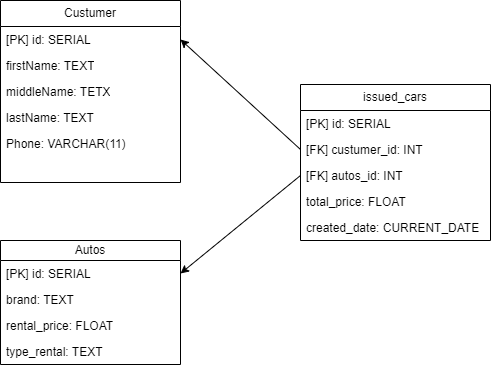

The diagram above was exported from draw.io. Its source (the exported page's mxGraphModel, read from the mxfile embedded in the PNG):
<mxGraphModel dx="1050" dy="522" grid="1" gridSize="10" guides="1" tooltips="1" connect="1" arrows="1" fold="1" page="1" pageScale="1" pageWidth="827" pageHeight="1169" math="0" shadow="0">
  <root>
    <mxCell id="0" />
    <mxCell id="1" parent="0" />
    <mxCell id="CKFqqeXurB1zlYBNWoOD-8" value="Custumer" style="swimlane;fontStyle=0;childLayout=stackLayout;horizontal=1;startSize=26;fillColor=none;horizontalStack=0;resizeParent=1;resizeParentMax=0;resizeLast=0;collapsible=1;marginBottom=0;whiteSpace=wrap;html=1;" vertex="1" parent="1">
      <mxGeometry x="30" y="150" width="180" height="182" as="geometry" />
    </mxCell>
    <mxCell id="CKFqqeXurB1zlYBNWoOD-9" value="[PK] id: SERIAL&lt;div&gt;&lt;br&gt;&lt;/div&gt;" style="text;strokeColor=none;fillColor=none;align=left;verticalAlign=top;spacingLeft=4;spacingRight=4;overflow=hidden;rotatable=0;points=[[0,0.5],[1,0.5]];portConstraint=eastwest;whiteSpace=wrap;html=1;" vertex="1" parent="CKFqqeXurB1zlYBNWoOD-8">
      <mxGeometry y="26" width="180" height="26" as="geometry" />
    </mxCell>
    <mxCell id="CKFqqeXurB1zlYBNWoOD-10" value="firstName: TEXT" style="text;strokeColor=none;fillColor=none;align=left;verticalAlign=top;spacingLeft=4;spacingRight=4;overflow=hidden;rotatable=0;points=[[0,0.5],[1,0.5]];portConstraint=eastwest;whiteSpace=wrap;html=1;" vertex="1" parent="CKFqqeXurB1zlYBNWoOD-8">
      <mxGeometry y="52" width="180" height="26" as="geometry" />
    </mxCell>
    <mxCell id="CKFqqeXurB1zlYBNWoOD-11" value="middleName: TETX" style="text;strokeColor=none;fillColor=none;align=left;verticalAlign=top;spacingLeft=4;spacingRight=4;overflow=hidden;rotatable=0;points=[[0,0.5],[1,0.5]];portConstraint=eastwest;whiteSpace=wrap;html=1;" vertex="1" parent="CKFqqeXurB1zlYBNWoOD-8">
      <mxGeometry y="78" width="180" height="26" as="geometry" />
    </mxCell>
    <mxCell id="CKFqqeXurB1zlYBNWoOD-14" value="lastName: TEXT" style="text;strokeColor=none;fillColor=none;align=left;verticalAlign=top;spacingLeft=4;spacingRight=4;overflow=hidden;rotatable=0;points=[[0,0.5],[1,0.5]];portConstraint=eastwest;whiteSpace=wrap;html=1;" vertex="1" parent="CKFqqeXurB1zlYBNWoOD-8">
      <mxGeometry y="104" width="180" height="26" as="geometry" />
    </mxCell>
    <mxCell id="CKFqqeXurB1zlYBNWoOD-13" value="Phone: VARCHAR(11)" style="text;strokeColor=none;fillColor=none;align=left;verticalAlign=top;spacingLeft=4;spacingRight=4;overflow=hidden;rotatable=0;points=[[0,0.5],[1,0.5]];portConstraint=eastwest;whiteSpace=wrap;html=1;" vertex="1" parent="CKFqqeXurB1zlYBNWoOD-8">
      <mxGeometry y="130" width="180" height="26" as="geometry" />
    </mxCell>
    <mxCell id="CKFqqeXurB1zlYBNWoOD-12" style="text;strokeColor=none;fillColor=none;align=left;verticalAlign=top;spacingLeft=4;spacingRight=4;overflow=hidden;rotatable=0;points=[[0,0.5],[1,0.5]];portConstraint=eastwest;whiteSpace=wrap;html=1;" vertex="1" parent="CKFqqeXurB1zlYBNWoOD-8">
      <mxGeometry y="156" width="180" height="26" as="geometry" />
    </mxCell>
    <mxCell id="CKFqqeXurB1zlYBNWoOD-15" value="Autos" style="swimlane;fontStyle=0;childLayout=stackLayout;horizontal=1;startSize=20;fillColor=none;horizontalStack=0;resizeParent=1;resizeParentMax=0;resizeLast=0;collapsible=1;marginBottom=0;whiteSpace=wrap;html=1;" vertex="1" parent="1">
      <mxGeometry x="30" y="390" width="180" height="124" as="geometry" />
    </mxCell>
    <mxCell id="CKFqqeXurB1zlYBNWoOD-16" value="[PK] id: SERIAL" style="text;strokeColor=none;fillColor=none;align=left;verticalAlign=top;spacingLeft=4;spacingRight=4;overflow=hidden;rotatable=0;points=[[0,0.5],[1,0.5]];portConstraint=eastwest;whiteSpace=wrap;html=1;" vertex="1" parent="CKFqqeXurB1zlYBNWoOD-15">
      <mxGeometry y="20" width="180" height="26" as="geometry" />
    </mxCell>
    <mxCell id="CKFqqeXurB1zlYBNWoOD-17" value="brand: TEXT" style="text;strokeColor=none;fillColor=none;align=left;verticalAlign=top;spacingLeft=4;spacingRight=4;overflow=hidden;rotatable=0;points=[[0,0.5],[1,0.5]];portConstraint=eastwest;whiteSpace=wrap;html=1;" vertex="1" parent="CKFqqeXurB1zlYBNWoOD-15">
      <mxGeometry y="46" width="180" height="26" as="geometry" />
    </mxCell>
    <mxCell id="CKFqqeXurB1zlYBNWoOD-18" value="rental_price: FLOAT" style="text;strokeColor=none;fillColor=none;align=left;verticalAlign=top;spacingLeft=4;spacingRight=4;overflow=hidden;rotatable=0;points=[[0,0.5],[1,0.5]];portConstraint=eastwest;whiteSpace=wrap;html=1;" vertex="1" parent="CKFqqeXurB1zlYBNWoOD-15">
      <mxGeometry y="72" width="180" height="26" as="geometry" />
    </mxCell>
    <mxCell id="CKFqqeXurB1zlYBNWoOD-19" value="type_rental: TEXT" style="text;strokeColor=none;fillColor=none;align=left;verticalAlign=top;spacingLeft=4;spacingRight=4;overflow=hidden;rotatable=0;points=[[0,0.5],[1,0.5]];portConstraint=eastwest;whiteSpace=wrap;html=1;" vertex="1" parent="CKFqqeXurB1zlYBNWoOD-15">
      <mxGeometry y="98" width="180" height="26" as="geometry" />
    </mxCell>
    <mxCell id="CKFqqeXurB1zlYBNWoOD-20" value="issued_cars" style="swimlane;fontStyle=0;childLayout=stackLayout;horizontal=1;startSize=26;fillColor=none;horizontalStack=0;resizeParent=1;resizeParentMax=0;resizeLast=0;collapsible=1;marginBottom=0;whiteSpace=wrap;html=1;" vertex="1" parent="1">
      <mxGeometry x="330" y="234" width="190" height="156" as="geometry" />
    </mxCell>
    <mxCell id="CKFqqeXurB1zlYBNWoOD-21" value="[PK] id: SERIAL" style="text;strokeColor=none;fillColor=none;align=left;verticalAlign=top;spacingLeft=4;spacingRight=4;overflow=hidden;rotatable=0;points=[[0,0.5],[1,0.5]];portConstraint=eastwest;whiteSpace=wrap;html=1;" vertex="1" parent="CKFqqeXurB1zlYBNWoOD-20">
      <mxGeometry y="26" width="190" height="26" as="geometry" />
    </mxCell>
    <mxCell id="CKFqqeXurB1zlYBNWoOD-22" value="[FK] custumer_id: INT" style="text;strokeColor=none;fillColor=none;align=left;verticalAlign=top;spacingLeft=4;spacingRight=4;overflow=hidden;rotatable=0;points=[[0,0.5],[1,0.5]];portConstraint=eastwest;whiteSpace=wrap;html=1;" vertex="1" parent="CKFqqeXurB1zlYBNWoOD-20">
      <mxGeometry y="52" width="190" height="26" as="geometry" />
    </mxCell>
    <mxCell id="CKFqqeXurB1zlYBNWoOD-23" value="[FK] autos_id: INT" style="text;strokeColor=none;fillColor=none;align=left;verticalAlign=top;spacingLeft=4;spacingRight=4;overflow=hidden;rotatable=0;points=[[0,0.5],[1,0.5]];portConstraint=eastwest;whiteSpace=wrap;html=1;" vertex="1" parent="CKFqqeXurB1zlYBNWoOD-20">
      <mxGeometry y="78" width="190" height="26" as="geometry" />
    </mxCell>
    <mxCell id="CKFqqeXurB1zlYBNWoOD-25" value="total_price: FLOAT" style="text;strokeColor=none;fillColor=none;align=left;verticalAlign=top;spacingLeft=4;spacingRight=4;overflow=hidden;rotatable=0;points=[[0,0.5],[1,0.5]];portConstraint=eastwest;whiteSpace=wrap;html=1;" vertex="1" parent="CKFqqeXurB1zlYBNWoOD-20">
      <mxGeometry y="104" width="190" height="26" as="geometry" />
    </mxCell>
    <mxCell id="CKFqqeXurB1zlYBNWoOD-24" value="created_date: CURRENT_DATE" style="text;strokeColor=none;fillColor=none;align=left;verticalAlign=top;spacingLeft=4;spacingRight=4;overflow=hidden;rotatable=0;points=[[0,0.5],[1,0.5]];portConstraint=eastwest;whiteSpace=wrap;html=1;" vertex="1" parent="CKFqqeXurB1zlYBNWoOD-20">
      <mxGeometry y="130" width="190" height="26" as="geometry" />
    </mxCell>
    <mxCell id="CKFqqeXurB1zlYBNWoOD-31" value="" style="endArrow=classic;html=1;rounded=0;exitX=0;exitY=0.5;exitDx=0;exitDy=0;entryX=1;entryY=0.5;entryDx=0;entryDy=0;" edge="1" parent="1" source="CKFqqeXurB1zlYBNWoOD-22" target="CKFqqeXurB1zlYBNWoOD-9">
      <mxGeometry width="50" height="50" relative="1" as="geometry">
        <mxPoint x="230" y="270" as="sourcePoint" />
        <mxPoint x="140" y="190" as="targetPoint" />
      </mxGeometry>
    </mxCell>
    <mxCell id="CKFqqeXurB1zlYBNWoOD-33" value="" style="endArrow=classic;html=1;rounded=0;exitX=0;exitY=0.5;exitDx=0;exitDy=0;entryX=1;entryY=0.5;entryDx=0;entryDy=0;" edge="1" parent="1" source="CKFqqeXurB1zlYBNWoOD-23" target="CKFqqeXurB1zlYBNWoOD-16">
      <mxGeometry width="50" height="50" relative="1" as="geometry">
        <mxPoint x="260" y="410" as="sourcePoint" />
        <mxPoint x="310" y="360" as="targetPoint" />
      </mxGeometry>
    </mxCell>
  </root>
</mxGraphModel>